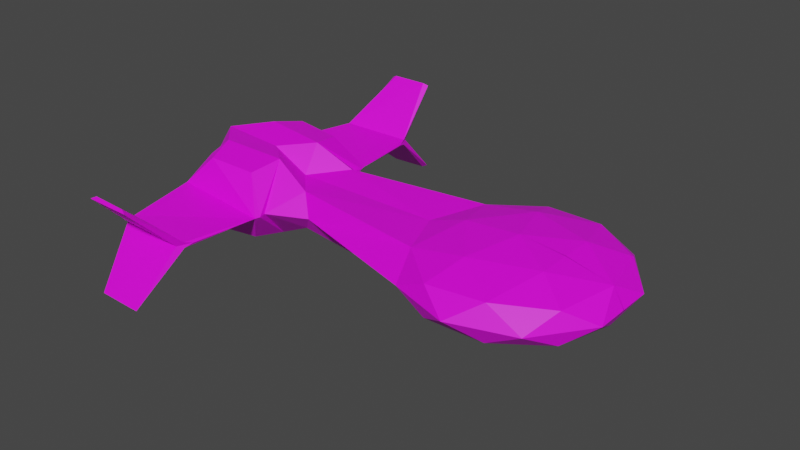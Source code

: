 # Source: falcon.blend  (saved by Blender 2.80.75; exported with 4.5.12 LTS)
import bpy
from mathutils import Matrix  # noqa: F401  (used for matrix-valued properties, if any)

bpy.ops.wm.read_factory_settings(use_empty=True)
scene = bpy.context.scene
scene.name = 'Scene'

# ---- images (referenced by path relative to the original .blend; pixels are not part of the script)
import os
ASSET_DIR = os.environ.get("B2B_ASSET_DIR", "")  # directory of the original .blend (textures are referenced by path, not embedded)
HERE = os.path.dirname(os.path.abspath(__file__))  # packed textures are extracted next to this script under _unpacked/

def load_image(name, relpath, width, height, colorspace="sRGB"):
    """Load a texture the original file referenced (path relative to the .blend, or extracted next to this script)."""
    p = next((c for c in (os.path.join(HERE, relpath), os.path.join(ASSET_DIR, relpath)) if relpath and os.path.exists(c)), "")
    if p:
        img = bpy.data.images.load(p, check_existing=True)
        img.name = name
    else:  # same state as the original file: an image datablock whose file is absent (Cycles renders it pink)
        img = bpy.data.images.new(name, width, height)
        img.source = "FILE"
        img.filepath = "//" + (relpath or name)
    img.colorspace_settings.name = colorspace
    return img
img_bomber_metal1b_jpg = load_image('bomber_metal1b.jpg', 'falcon_baik.jpg', 1024, 1024, 'sRGB')

# ---- materials (node trees are filled in below, after node groups)
mat_material_001 = bpy.data.materials.new('Material.001')
mat_material_001.use_transparent_shadow = False

# ---- material node trees
mat_material_001.use_nodes = True; mat_material_001.node_tree.nodes.clear()
_N = mat_material_001.node_tree.nodes; _L = mat_material_001.node_tree.links
n0 = _N.new('ShaderNodeOutputMaterial'); n0.name = 'Material Output'; n0.location = (300, 300)
n1 = _N.new('ShaderNodeBsdfPrincipled'); n1.name = 'Principled BSDF'; n1.location = (10, 300)
n1.distribution = 'GGX'
n1.subsurface_method = 'BURLEY'
n1.inputs[3].default_value = 1.45
n1.inputs[27].default_value = (0.0, 0.0, 0.0, 1.0)
n1.inputs[28].default_value = 1.0
n2 = _N.new('ShaderNodeTexImage'); n2.name = 'Image Texture'; n2.location = (-366, 149)
n2.image = img_bomber_metal1b_jpg
_L.new(n1.outputs[0], n0.inputs[0])
_L.new(n2.outputs[0], n1.inputs[0])
n0.is_active_output = True

# ---- world
world_world = bpy.data.worlds.new('World'); scene.world = world_world
world_world.use_nodes = True; world_world.node_tree.nodes.clear()
_N = world_world.node_tree.nodes; _L = world_world.node_tree.links
n0 = _N.new('ShaderNodeOutputWorld'); n0.name = 'World Output'; n0.location = (300, 300)
n1 = _N.new('ShaderNodeBackground'); n1.name = 'Background'; n1.location = (10, 300)
n1.inputs[0].default_value = (0.05088, 0.05088, 0.05088, 1.0)
_L.new(n1.outputs[0], n0.inputs[0])
n0.is_active_output = True
world_world.color = (0.05088, 0.05088, 0.05088)
world_world.use_sun_shadow = False
world_world.sun_shadow_jitter_overblur = 0.0

# ---- meshes
me_icosphere = bpy.data.meshes.new('Icosphere')
me_icosphere.from_pydata([(1.389, 0.0, -0.3178), (2.113, -0.5257, -0.15), (1.113, -0.8506, -0.15), (0.4946, 0.0, -0.15), (1.227, -0.5, -0.2725), (1.814, -0.309, -0.2725), (1.652, -0.809, -0.1739), (2.24, 0.0, -0.1739), (1.814, -0.001939, -0.2725), (0.8633, 0.0, -0.2725), (0.7008, -0.5, -0.1739), (2.34, -0.309, 0.0), (2.34, 0.004077, 0.0), (1.389, -1.0, 0.0), (1.977, -0.809, 0.0), (-1.31, 0.0, -0.3306), (0.8012, -0.809, 0.0), (-1.015, -0.2413, -0.3647), (-0.6478, -0.3025, -0.1783), (-0.9423, 0.0, -0.1442), (-1.995, -0.2231, 0.0), (-0.5044, -0.4219, 0.0), (-0.8718, -0.5935, 0.0), (-1.995, 0.0, 0.0), (-1.914, 0.0, -0.3674), (-1.62, -0.2926, -0.4015), (-0.8533, -0.6634, 0.0), (-1.527, -0.5713, -0.3428), (-1.073, -0.5328, -0.3151), (-1.888, -0.3152, 0.0), (-1.818, -0.4798, 0.0), (-1.662, -0.4649, -0.3129), (-1.775, -0.6854, 0.0), (-1.788, -0.6753, -0.06543), (-0.8676, -0.7115, 0.0), (-0.9388, -1.339, 0.0), (-1.659, -1.382, -0.03793), (-0.9628, -1.421, -0.02562), (-1.669, -1.447, 0.0), (-0.9936, -1.478, 0.0), (-1.439, -1.873, -0.4666), (-1.093, -1.887, -0.462), (-1.047, -1.908, -0.4419), (-1.491, -1.896, -0.4406)], [], [(0, 5, 4), (1, 5, 7), (0, 4, 9), (1, 7, 11), (2, 6, 13), (10, 16, 21, 18), (1, 11, 14), (2, 13, 16), (3, 10, 18, 19), (10, 2, 16), (13, 6, 14), (6, 1, 14), (11, 7, 12), (9, 10, 3), (9, 4, 10), (4, 2, 10), (7, 5, 8), (5, 0, 8), (4, 6, 2), (4, 5, 6), (5, 1, 6), (28, 26, 34), (18, 21, 22, 17), (19, 18, 17, 15), (15, 17, 25, 24), (25, 27, 33, 31), (24, 20, 23), (24, 25, 20), (27, 28, 34, 33), (25, 17, 28, 27), (17, 22, 26, 28), (29, 31, 30), (30, 31, 33, 32), (36, 32, 33), (20, 25, 31, 29), (36, 38, 32), (34, 37, 36, 33), (36, 37, 41, 40), (41, 42, 43, 40), (39, 38, 43, 42), (37, 39, 42, 41), (38, 36, 40, 43), (35, 39, 37), (35, 37, 34)])
_uv = me_icosphere.uv_layers.new(name='UVMap')
_uv.uv.foreach_set('vector', [0.3322, 0.2979, 0.2231, 0.4206, 0.1779, 0.242, 0.1432, 0.5013, 0.2231, 0.4206, 0.2911, 0.5729, 0.3322, 0.2979, 0.1779, 0.242, 0.3322, 0.1264, 0.1432, 0.5013, 0.2911, 0.5729, 0.1753, 0.5999, 0.06942, 0.2089, 0.07859, 0.3621, 0.0002265, 0.2853, 0.8513, 0.05639, 0.9487, 0.0002265, 0.9487, 0.4157, 0.8919, 0.4702, 0.1432, 0.5013, 0.1753, 0.5999, 0.04601, 0.4668, 0.06942, 0.2089, 0.0002265, 0.2853, 0.05094, 0.1069, 0.7182, 0.1542, 0.8513, 0.05639, 0.8919, 0.4702, 0.8234, 0.5798, 0.1657, 0.07576, 0.06942, 0.2089, 0.05094, 0.1069, 0.0002265, 0.2853, 0.07859, 0.3621, 0.04601, 0.4668, 0.07859, 0.3621, 0.1432, 0.5013, 0.04601, 0.4668, 0.1753, 0.5999, 0.2911, 0.5729, 0.2703, 0.6343, 0.3322, 0.1264, 0.1657, 0.07576, 0.3248, 0.0002265, 0.3322, 0.1264, 0.1779, 0.242, 0.1657, 0.07576, 0.1779, 0.242, 0.06942, 0.2089, 0.1657, 0.07576, 0.2911, 0.5729, 0.2231, 0.4206, 0.3169, 0.4346, 0.2231, 0.4206, 0.3322, 0.2979, 0.3169, 0.4346, 0.1779, 0.242, 0.07859, 0.3621, 0.06942, 0.2089, 0.1779, 0.242, 0.2231, 0.4206, 0.07859, 0.3621, 0.2231, 0.4206, 0.1432, 0.5013, 0.07859, 0.3621, 0.4362, 0.7731, 0.3456, 0.8567, 0.3326, 0.8466, 0.4862, 0.9246, 0.426, 0.9829, 0.3679, 0.8648, 0.516, 0.8016, 0.6029, 0.8544, 0.4862, 0.9246, 0.516, 0.8016, 0.6005, 0.7221, 0.6005, 0.7221, 0.516, 0.8016, 0.5111, 0.6208, 0.6029, 0.5247, 0.5111, 0.6208, 0.4287, 0.6533, 0.3501, 0.5643, 0.45, 0.6092, 0.6029, 0.5247, 0.479, 0.4443, 0.5465, 0.4109, 0.6029, 0.5247, 0.5111, 0.6208, 0.479, 0.4443, 0.4287, 0.6533, 0.4362, 0.7731, 0.3326, 0.8466, 0.3501, 0.5643, 0.5111, 0.6208, 0.516, 0.8016, 0.4362, 0.7731, 0.4287, 0.6533, 0.516, 0.8016, 0.3679, 0.8648, 0.3456, 0.8567, 0.4362, 0.7731, 0.4475, 0.4779, 0.45, 0.6092, 0.3981, 0.5122, 0.3981, 0.5122, 0.45, 0.6092, 0.3501, 0.5643, 0.3354, 0.5465, 0.4984, 0.02661, 0.7126, 0.0002265, 0.7177, 0.0202, 0.479, 0.4443, 0.5111, 0.6208, 0.45, 0.6092, 0.4475, 0.4779, 0.4984, 0.02661, 0.4786, 0.01497, 0.7126, 0.0002265, 0.2178, 0.9166, 0.0002265, 0.8958, 0.003768, 0.683, 0.2178, 0.6347, 0.9148, 0.5802, 0.9148, 0.7931, 0.7191, 0.7591, 0.7182, 0.6534, 0.342, 0.2799, 0.3326, 0.2935, 0.3395, 0.1581, 0.3497, 0.1745, 0.9083, 0.7935, 0.9083, 0.9998, 0.7182, 0.9393, 0.7198, 0.8037, 0.4997, 0.4007, 0.4809, 0.4104, 0.3326, 0.2935, 0.342, 0.2799, 0.4786, 0.01497, 0.4984, 0.02661, 0.3497, 0.1745, 0.3395, 0.1581, 0.5264, 0.4067, 0.4809, 0.4104, 0.4997, 0.4007, 0.5264, 0.4067, 0.4997, 0.4007, 0.7177, 0.3848])
me_icosphere.materials.append(mat_material_001)
me_icosphere.use_remesh_preserve_volume = False
me_icosphere.use_remesh_preserve_attributes = False
me_icosphere.use_mirror_vertex_groups = False
me_icosphere.update()
arm_armature = bpy.data.armatures.new('Armature')  # bones are not reproduced

# ---- objects
ob_armature = bpy.data.objects.new('Armature', arm_armature)
ob_icosphere = bpy.data.objects.new('Icosphere', me_icosphere)

# ---- transforms, parenting, visibility, modifiers, constraints
ob_armature.location = (0.0, 0.0, 0.0)
ob_armature.lineart.crease_threshold = 0.0
ob_icosphere.parent = ob_armature
ob_icosphere.location = (0.0, 0.0, 0.0)
ob_icosphere.scale = (2.143, 2.143, 2.143)
ob_icosphere.lineart.crease_threshold = 0.0
_m = ob_icosphere.modifiers.new('Mirror', 'MIRROR')
_m.use_axis = (False, True, True)
_m.use_clip = True

# ---- collection membership
scene.collection.objects.link(ob_armature)
scene.collection.objects.link(ob_icosphere)

# ---- scene / render settings (as saved in the file)
scene.frame_start = 1; scene.frame_end = 250; scene.frame_set(1)
scene.render.engine = 'BLENDER_EEVEE_NEXT'
scene.cycles.use_denoising = False
scene.cycles.samples = 128
scene.cycles.sampling_pattern = 'TABULATED_SOBOL'
scene.cycles.use_adaptive_sampling = False
scene.cycles.use_light_tree = False
scene.view_settings.view_transform = 'Filmic'
bpy.context.view_layer.update()

# ---- added for rendering (the .blend has no active camera and no usable light): camera, sun
cam_auto = bpy.data.cameras.new('AutoCamera')
cam_auto.lens = 50.0
cam_auto.sensor_width = 36.0
cam_auto.clip_end = 1000.0
ob_auto_camera = bpy.data.objects.new('AutoCamera', cam_auto)
scene.collection.objects.link(ob_auto_camera)
ob_auto_camera.location = (11.97, -13.9206, 9.28037)
ob_auto_camera.rotation_euler = (1.09748, -7.21219e-08, 0.694738)
scene.camera = ob_auto_camera
light_auto_sun = bpy.data.lights.new('AutoSun', 'SUN')
light_auto_sun.energy = 3.0
light_auto_sun.angle = 0.0523599
ob_auto_sun = bpy.data.objects.new('AutoSun', light_auto_sun)
scene.collection.objects.link(ob_auto_sun)
ob_auto_sun.rotation_euler = (0.872665, 0.174533, 0.523599)
bpy.context.view_layer.update()
